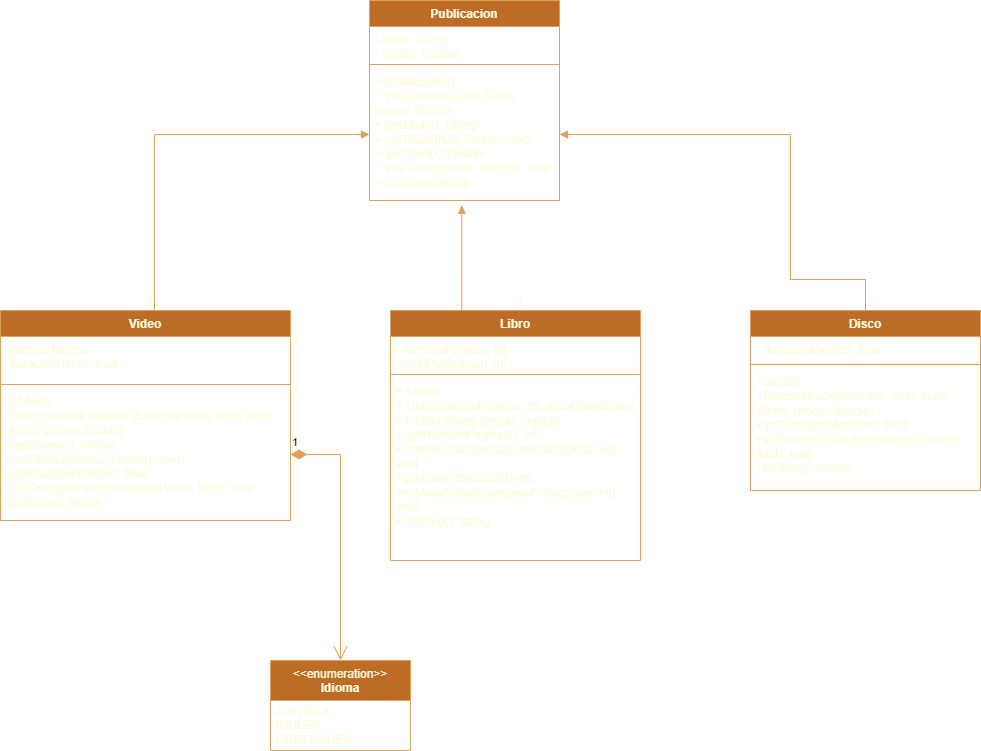

The diagram above was exported from draw.io. Its source (the exported page's mxGraphModel, read from the mxfile embedded in the PNG):
<mxGraphModel dx="2053" dy="716" grid="1" gridSize="10" guides="1" tooltips="1" connect="1" arrows="1" fold="1" page="1" pageScale="1" pageWidth="827" pageHeight="1169" math="0" shadow="0">
  <root>
    <mxCell id="0" />
    <mxCell id="1" parent="0" />
    <mxCell id="pDV0rex2B4smYFp6-mLa-5" parent="1" style="swimlane;fontStyle=0;align=center;verticalAlign=top;childLayout=stackLayout;horizontal=1;startSize=40;horizontalStack=0;resizeParent=1;resizeParentMax=0;resizeLast=0;collapsible=0;marginBottom=0;html=1;whiteSpace=wrap;labelBackgroundColor=none;fillColor=#BC6C25;strokeColor=#DDA15E;fontColor=#FEFAE0;" value="&amp;lt;&amp;lt;enumeration&amp;gt;&amp;gt;&lt;br&gt;&lt;b&gt;Idioma&lt;/b&gt;" vertex="1">
      <mxGeometry height="90" width="140" x="220" y="700" as="geometry" />
    </mxCell>
    <mxCell id="pDV0rex2B4smYFp6-mLa-6" parent="pDV0rex2B4smYFp6-mLa-5" style="text;html=1;strokeColor=none;fillColor=none;align=left;verticalAlign=middle;spacingLeft=4;spacingRight=4;overflow=hidden;rotatable=0;points=[[0,0.5],[1,0.5]];portConstraint=eastwest;whiteSpace=wrap;labelBackgroundColor=none;fontColor=#FEFAE0;" value="ESPANOL&lt;div&gt;INGLES&lt;/div&gt;&lt;div&gt;PORTUGUES&lt;/div&gt;" vertex="1">
      <mxGeometry height="50" width="140" y="40" as="geometry" />
    </mxCell>
    <mxCell id="pDV0rex2B4smYFp6-mLa-11" parent="1" style="swimlane;fontStyle=1;align=center;verticalAlign=top;childLayout=stackLayout;horizontal=1;startSize=26;horizontalStack=0;resizeParent=1;resizeParentMax=0;resizeLast=0;collapsible=1;marginBottom=0;whiteSpace=wrap;html=1;labelBackgroundColor=none;fillColor=#BC6C25;strokeColor=#DDA15E;fontColor=#FEFAE0;" value="Publicacion" vertex="1">
      <mxGeometry height="200" width="190" x="319" y="40" as="geometry" />
    </mxCell>
    <mxCell id="pDV0rex2B4smYFp6-mLa-12" parent="pDV0rex2B4smYFp6-mLa-11" style="text;strokeColor=none;fillColor=none;align=left;verticalAlign=top;spacingLeft=4;spacingRight=4;overflow=hidden;rotatable=0;points=[[0,0.5],[1,0.5]];portConstraint=eastwest;whiteSpace=wrap;html=1;labelBackgroundColor=none;fontColor=#FEFAE0;" value="- titulo: String&lt;div&gt;- precio: Double&lt;/div&gt;" vertex="1">
      <mxGeometry height="34" width="190" y="26" as="geometry" />
    </mxCell>
    <mxCell id="pDV0rex2B4smYFp6-mLa-13" parent="pDV0rex2B4smYFp6-mLa-11" style="line;strokeWidth=1;fillColor=none;align=left;verticalAlign=middle;spacingTop=-1;spacingLeft=3;spacingRight=3;rotatable=0;labelPosition=right;points=[];portConstraint=eastwest;labelBackgroundColor=none;strokeColor=#DDA15E;fontColor=#FEFAE0;" value="" vertex="1">
      <mxGeometry height="8" width="190" y="60" as="geometry" />
    </mxCell>
    <mxCell id="pDV0rex2B4smYFp6-mLa-14" parent="pDV0rex2B4smYFp6-mLa-11" style="text;strokeColor=none;fillColor=none;align=left;verticalAlign=top;spacingLeft=4;spacingRight=4;overflow=hidden;rotatable=0;points=[[0,0.5],[1,0.5]];portConstraint=eastwest;whiteSpace=wrap;html=1;labelBackgroundColor=none;fontColor=#FEFAE0;" value="+ Publicacion()&lt;div&gt;+ Publicacion(titulo: String, precio: Double&lt;/div&gt;&lt;div&gt;+ getTitulo(): String&lt;/div&gt;&lt;div&gt;+ setTitulo(titulo: String): void&lt;/div&gt;&lt;div&gt;+ getPrecio():Double&lt;/div&gt;&lt;div&gt;+ setPrecio(precio: Double): void&lt;/div&gt;&lt;div&gt;+ toString():String&lt;/div&gt;&lt;div&gt;&lt;br&gt;&lt;/div&gt;&lt;div&gt;&lt;br&gt;&lt;/div&gt;&lt;div&gt;&lt;br&gt;&lt;/div&gt;" vertex="1">
      <mxGeometry height="132" width="190" y="68" as="geometry" />
    </mxCell>
    <mxCell id="pDV0rex2B4smYFp6-mLa-15" parent="1" style="swimlane;fontStyle=1;align=center;verticalAlign=top;childLayout=stackLayout;horizontal=1;startSize=26;horizontalStack=0;resizeParent=1;resizeParentMax=0;resizeLast=0;collapsible=1;marginBottom=0;whiteSpace=wrap;html=1;labelBackgroundColor=none;fillColor=#BC6C25;strokeColor=#DDA15E;fontColor=#FEFAE0;" value="Libro" vertex="1">
      <mxGeometry height="250" width="250" x="340" y="350" as="geometry" />
    </mxCell>
    <mxCell id="pDV0rex2B4smYFp6-mLa-16" parent="pDV0rex2B4smYFp6-mLa-15" style="text;strokeColor=none;fillColor=none;align=left;verticalAlign=top;spacingLeft=4;spacingRight=4;overflow=hidden;rotatable=0;points=[[0,0.5],[1,0.5]];portConstraint=eastwest;whiteSpace=wrap;html=1;labelBackgroundColor=none;fontColor=#FEFAE0;" value="- numeroPaginas: int&amp;nbsp;&lt;div&gt;- anioPublicacion: int&lt;/div&gt;" vertex="1">
      <mxGeometry height="34" width="250" y="26" as="geometry" />
    </mxCell>
    <mxCell id="pDV0rex2B4smYFp6-mLa-17" parent="pDV0rex2B4smYFp6-mLa-15" style="line;strokeWidth=1;fillColor=none;align=left;verticalAlign=middle;spacingTop=-1;spacingLeft=3;spacingRight=3;rotatable=0;labelPosition=right;points=[];portConstraint=eastwest;labelBackgroundColor=none;strokeColor=#DDA15E;fontColor=#FEFAE0;" value="" vertex="1">
      <mxGeometry height="8" width="250" y="60" as="geometry" />
    </mxCell>
    <mxCell id="pDV0rex2B4smYFp6-mLa-18" parent="pDV0rex2B4smYFp6-mLa-15" style="text;strokeColor=none;fillColor=none;align=left;verticalAlign=top;spacingLeft=4;spacingRight=4;overflow=hidden;rotatable=0;points=[[0,0.5],[1,0.5]];portConstraint=eastwest;whiteSpace=wrap;html=1;labelBackgroundColor=none;fontColor=#FEFAE0;" value="+ Libro()&lt;div&gt;+ Libro(numeroPaginas: int, anioPublicacion: int, titulo:String, precio: Double&lt;/div&gt;&lt;div&gt;+ getNumeroPaginas(): int&lt;/div&gt;&lt;div&gt;&lt;div&gt;+setNumeroPaginas(numeroPaginas: int): void&lt;/div&gt;&lt;div&gt;+getAnioPublicacion(): int&lt;/div&gt;&lt;div&gt;+setAnioPublicacion(anioPublicacion: int): void&lt;/div&gt;&lt;div&gt;+toString(): String&lt;/div&gt;&lt;/div&gt;&lt;div&gt;&lt;br&gt;&lt;/div&gt;&lt;div&gt;&lt;br&gt;&lt;/div&gt;&lt;div&gt;&lt;br&gt;&lt;/div&gt;" vertex="1">
      <mxGeometry height="182" width="250" y="68" as="geometry" />
    </mxCell>
    <mxCell id="pDV0rex2B4smYFp6-mLa-19" parent="1" style="swimlane;fontStyle=1;align=center;verticalAlign=top;childLayout=stackLayout;horizontal=1;startSize=26;horizontalStack=0;resizeParent=1;resizeParentMax=0;resizeLast=0;collapsible=1;marginBottom=0;whiteSpace=wrap;html=1;labelBackgroundColor=none;fillColor=#BC6C25;strokeColor=#DDA15E;fontColor=#FEFAE0;" value="Disco" vertex="1">
      <mxGeometry height="180" width="230" x="700" y="350" as="geometry" />
    </mxCell>
    <mxCell id="pDV0rex2B4smYFp6-mLa-20" parent="pDV0rex2B4smYFp6-mLa-19" style="text;strokeColor=none;fillColor=none;align=left;verticalAlign=top;spacingLeft=4;spacingRight=4;overflow=hidden;rotatable=0;points=[[0,0.5],[1,0.5]];portConstraint=eastwest;whiteSpace=wrap;html=1;labelBackgroundColor=none;fontColor=#FEFAE0;" value="- duracionMinutos: float" vertex="1">
      <mxGeometry height="24" width="230" y="26" as="geometry" />
    </mxCell>
    <mxCell id="pDV0rex2B4smYFp6-mLa-21" parent="pDV0rex2B4smYFp6-mLa-19" style="line;strokeWidth=1;fillColor=none;align=left;verticalAlign=middle;spacingTop=-1;spacingLeft=3;spacingRight=3;rotatable=0;labelPosition=right;points=[];portConstraint=eastwest;labelBackgroundColor=none;strokeColor=#DDA15E;fontColor=#FEFAE0;" value="" vertex="1">
      <mxGeometry height="8" width="230" y="50" as="geometry" />
    </mxCell>
    <mxCell id="pDV0rex2B4smYFp6-mLa-22" parent="pDV0rex2B4smYFp6-mLa-19" style="text;strokeColor=none;fillColor=none;align=left;verticalAlign=top;spacingLeft=4;spacingRight=4;overflow=hidden;rotatable=0;points=[[0,0.5],[1,0.5]];portConstraint=eastwest;whiteSpace=wrap;html=1;labelBackgroundColor=none;fontColor=#FEFAE0;" value="&lt;div&gt;&lt;div&gt;+Disco()&lt;/div&gt;&lt;div&gt;+Disco(duracionMinutos: float, titulo: String, precio: double)&lt;/div&gt;&lt;div&gt;+getDuracionMinutos(): float&lt;/div&gt;&lt;div&gt;+setDuracionMinutos(duracionMinutos: float): void&lt;/div&gt;&lt;div&gt;+toString(): String&lt;/div&gt;&lt;/div&gt;" vertex="1">
      <mxGeometry height="122" width="230" y="58" as="geometry" />
    </mxCell>
    <mxCell id="pDV0rex2B4smYFp6-mLa-23" parent="1" style="swimlane;fontStyle=1;align=center;verticalAlign=top;childLayout=stackLayout;horizontal=1;startSize=26;horizontalStack=0;resizeParent=1;resizeParentMax=0;resizeLast=0;collapsible=1;marginBottom=0;whiteSpace=wrap;html=1;labelBackgroundColor=none;fillColor=#BC6C25;strokeColor=#DDA15E;fontColor=#FEFAE0;" value="Video" vertex="1">
      <mxGeometry height="210" width="290" x="-50" y="350" as="geometry" />
    </mxCell>
    <mxCell id="pDV0rex2B4smYFp6-mLa-24" parent="pDV0rex2B4smYFp6-mLa-23" style="text;strokeColor=none;fillColor=none;align=left;verticalAlign=top;spacingLeft=4;spacingRight=4;overflow=hidden;rotatable=0;points=[[0,0.5],[1,0.5]];portConstraint=eastwest;whiteSpace=wrap;html=1;labelBackgroundColor=none;fontColor=#FEFAE0;" value="&lt;div&gt;-idioma: Idioma&lt;/div&gt;&lt;div&gt;-duracionHoras: float&lt;/div&gt;" vertex="1">
      <mxGeometry height="44" width="290" y="26" as="geometry" />
    </mxCell>
    <mxCell id="pDV0rex2B4smYFp6-mLa-25" parent="pDV0rex2B4smYFp6-mLa-23" style="line;strokeWidth=1;fillColor=none;align=left;verticalAlign=middle;spacingTop=-1;spacingLeft=3;spacingRight=3;rotatable=0;labelPosition=right;points=[];portConstraint=eastwest;labelBackgroundColor=none;strokeColor=#DDA15E;fontColor=#FEFAE0;" value="" vertex="1">
      <mxGeometry height="8" width="290" y="70" as="geometry" />
    </mxCell>
    <mxCell id="pDV0rex2B4smYFp6-mLa-26" parent="pDV0rex2B4smYFp6-mLa-23" style="text;strokeColor=none;fillColor=none;align=left;verticalAlign=top;spacingLeft=4;spacingRight=4;overflow=hidden;rotatable=0;points=[[0,0.5],[1,0.5]];portConstraint=eastwest;whiteSpace=wrap;html=1;labelBackgroundColor=none;fontColor=#FEFAE0;" value="&lt;div&gt;+Video()&lt;/div&gt;&lt;div&gt;+Video(idioma: Idioma, duracionHoras: float, titulo: String, precio: double)&lt;/div&gt;&lt;div&gt;+getIdioma(): Idioma&lt;/div&gt;&lt;div&gt;+setIdioma(idioma: Idioma): void&lt;/div&gt;&lt;div&gt;+getDuracionHoras(): float&lt;/div&gt;&lt;div&gt;+setDuracionHoras(duracionHoras: float): void&lt;/div&gt;&lt;div&gt;+toString(): String&lt;/div&gt;" vertex="1">
      <mxGeometry height="132" width="290" y="78" as="geometry" />
    </mxCell>
    <mxCell id="pDV0rex2B4smYFp6-mLa-27" edge="1" parent="1" source="pDV0rex2B4smYFp6-mLa-26" style="endArrow=open;html=1;endSize=12;startArrow=diamondThin;startSize=14;startFill=1;edgeStyle=orthogonalEdgeStyle;align=left;verticalAlign=bottom;rounded=0;entryX=0.5;entryY=0;entryDx=0;entryDy=0;exitX=1;exitY=0.5;exitDx=0;exitDy=0;labelBackgroundColor=none;fontColor=default;strokeColor=#DDA15E;" target="pDV0rex2B4smYFp6-mLa-5" value="1">
      <mxGeometry relative="1" x="-1" y="3" as="geometry">
        <mxPoint x="620" y="580" as="sourcePoint" />
        <mxPoint x="610" y="400" as="targetPoint" />
      </mxGeometry>
    </mxCell>
    <mxCell id="pDV0rex2B4smYFp6-mLa-28" edge="1" parent="1" source="pDV0rex2B4smYFp6-mLa-15" style="endArrow=block;endFill=1;html=1;edgeStyle=orthogonalEdgeStyle;align=left;verticalAlign=top;rounded=0;entryX=0.486;entryY=1.036;entryDx=0;entryDy=0;entryPerimeter=0;exitX=0.5;exitY=0;exitDx=0;exitDy=0;labelBackgroundColor=none;fontColor=default;strokeColor=#DDA15E;" target="pDV0rex2B4smYFp6-mLa-14" value="">
      <mxGeometry relative="1" x="-0.746" y="-165" as="geometry">
        <mxPoint as="offset" />
        <Array as="points">
          <mxPoint x="411" y="350" />
        </Array>
        <mxPoint x="560" y="370" as="sourcePoint" />
        <mxPoint x="720" y="370" as="targetPoint" />
      </mxGeometry>
    </mxCell>
    <mxCell id="pDV0rex2B4smYFp6-mLa-29" connectable="0" parent="pDV0rex2B4smYFp6-mLa-28" style="edgeLabel;resizable=0;html=1;align=left;verticalAlign=bottom;labelBackgroundColor=none;fontColor=#FEFAE0;" value="1" vertex="1">
      <mxGeometry relative="1" x="-1" as="geometry" />
    </mxCell>
    <mxCell id="pDV0rex2B4smYFp6-mLa-30" edge="1" parent="1" source="pDV0rex2B4smYFp6-mLa-23" style="endArrow=block;endFill=1;html=1;edgeStyle=orthogonalEdgeStyle;align=left;verticalAlign=top;rounded=0;entryX=0;entryY=0.5;entryDx=0;entryDy=0;exitX=0.5;exitY=0;exitDx=0;exitDy=0;labelBackgroundColor=none;fontColor=default;strokeColor=#DDA15E;" target="pDV0rex2B4smYFp6-mLa-14" value="">
      <mxGeometry relative="1" x="-0.746" y="-165" as="geometry">
        <mxPoint as="offset" />
        <Array as="points">
          <mxPoint x="104" y="350" />
          <mxPoint x="104" y="174" />
        </Array>
        <mxPoint x="104" y="345" as="sourcePoint" />
        <mxPoint x="50" y="240" as="targetPoint" />
      </mxGeometry>
    </mxCell>
    <mxCell id="pDV0rex2B4smYFp6-mLa-31" connectable="0" parent="pDV0rex2B4smYFp6-mLa-30" style="edgeLabel;resizable=0;html=1;align=left;verticalAlign=bottom;labelBackgroundColor=none;fontColor=#FEFAE0;" value="1" vertex="1">
      <mxGeometry relative="1" x="-1" as="geometry" />
    </mxCell>
    <mxCell id="pDV0rex2B4smYFp6-mLa-32" edge="1" parent="1" source="pDV0rex2B4smYFp6-mLa-19" style="endArrow=block;endFill=1;html=1;edgeStyle=orthogonalEdgeStyle;align=left;verticalAlign=top;rounded=0;entryX=1;entryY=0.5;entryDx=0;entryDy=0;exitX=0.5;exitY=0;exitDx=0;exitDy=0;labelBackgroundColor=none;fontColor=default;strokeColor=#DDA15E;" target="pDV0rex2B4smYFp6-mLa-14" value="">
      <mxGeometry relative="1" x="-0.746" y="-165" as="geometry">
        <mxPoint as="offset" />
        <Array as="points">
          <mxPoint x="815" y="319" />
          <mxPoint x="740" y="319" />
          <mxPoint x="740" y="174" />
        </Array>
        <mxPoint x="856.3400000000001" y="319.10000000000014" as="sourcePoint" />
        <mxPoint x="540.0399999999995" y="120.63599999999997" as="targetPoint" />
      </mxGeometry>
    </mxCell>
    <mxCell id="pDV0rex2B4smYFp6-mLa-33" connectable="0" parent="pDV0rex2B4smYFp6-mLa-32" style="edgeLabel;resizable=0;html=1;align=left;verticalAlign=bottom;labelBackgroundColor=none;fontColor=#FEFAE0;" value="1" vertex="1">
      <mxGeometry relative="1" x="-1" as="geometry" />
    </mxCell>
  </root>
</mxGraphModel>